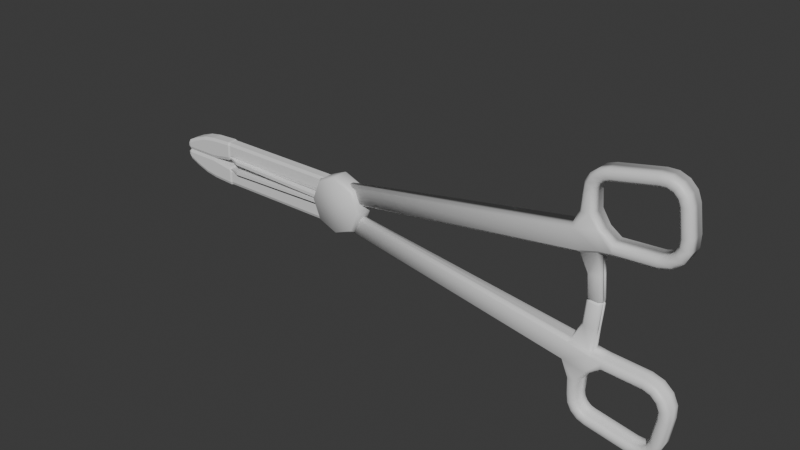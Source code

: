 # Source: ThumbForceps.blend  (saved by Blender 4.1.23; exported with 4.5.12 LTS)
import bpy
from mathutils import Matrix  # noqa: F401  (used for matrix-valued properties, if any)

bpy.ops.wm.read_factory_settings(use_empty=True)
scene = bpy.context.scene
scene.name = 'Scene'

# ---- collections
col_thumbforceps = bpy.data.collections.new('ThumbForceps'); scene.collection.children.link(col_thumbforceps)
col_reference = bpy.data.collections.new('Reference'); scene.collection.children.link(col_reference)
col_kellyforceps = bpy.data.collections.new('KellyForceps'); col_reference.children.link(col_kellyforceps)

# ---- materials (node trees are filled in below, after node groups)
mat_thumbforceps = bpy.data.materials.new('ThumbForceps')
mat_thumbforceps.use_transparent_shadow = False
mat_kellyforceps = bpy.data.materials.new('KellyForceps')
mat_kellyforceps.use_transparent_shadow = False

# ---- material node trees
mat_thumbforceps.use_nodes = True; mat_thumbforceps.node_tree.nodes.clear()
_N = mat_thumbforceps.node_tree.nodes; _L = mat_thumbforceps.node_tree.links
n0 = _N.new('ShaderNodeBsdfPrincipled'); n0.name = 'Principled BSDF'; n0.location = (10, 300)
n1 = _N.new('ShaderNodeOutputMaterial'); n1.name = 'Material Output'; n1.location = (300, 300)
_L.new(n0.outputs[0], n1.inputs[0])
n1.is_active_output = True
mat_kellyforceps.use_nodes = True; mat_kellyforceps.node_tree.nodes.clear()
_N = mat_kellyforceps.node_tree.nodes; _L = mat_kellyforceps.node_tree.links
n0 = _N.new('ShaderNodeBsdfPrincipled'); n0.name = 'Principled BSDF'; n0.location = (10, 300)
n1 = _N.new('ShaderNodeOutputMaterial'); n1.name = 'Material Output'; n1.location = (300, 300)
_L.new(n0.outputs[0], n1.inputs[0])
n1.is_active_output = True

# ---- world
world_world = bpy.data.worlds.new('World'); scene.world = world_world
world_world.use_nodes = True; world_world.node_tree.nodes.clear()
_N = world_world.node_tree.nodes; _L = world_world.node_tree.links
n0 = _N.new('ShaderNodeOutputWorld'); n0.name = 'World Output'; n0.location = (300, 300)
n1 = _N.new('ShaderNodeBackground'); n1.name = 'Background'; n1.location = (10, 300)
n1.inputs[0].default_value = (0.05088, 0.05088, 0.05088, 1.0)
_L.new(n1.outputs[0], n0.inputs[0])
n0.is_active_output = True
world_world.color = (0.05088, 0.05088, 0.05088)
world_world.use_sun_shadow = False
world_world.sun_shadow_jitter_overblur = 0.0

# ---- meshes
me_upperside = bpy.data.meshes.new('UpperSide')
me_upperside.from_pydata([(-0.05773, -0.001078, 0.003646), (-0.05773, -0.001078, 0.003981), (-0.05773, 0.001078, 0.003646), (-0.05773, 0.001078, 0.003981), (0.05773, -0.005143, 0.0), (0.05773, -0.005143, 0.0016), (0.05773, 0.005143, 0.0), (0.05773, 0.005143, 0.0016), (-0.02611, 0.005143, 0.002105), (-0.02611, 0.005143, 0.003705), (-0.02611, -0.005143, 0.002105), (-0.02611, -0.005143, 0.003705), (-0.03197, 0.002994, 0.002828), (-0.03197, -0.002994, 0.00376), (-0.03197, 0.002994, 0.00376), (-0.03197, -0.002994, 0.002828)], [], [(0, 1, 3, 2), (8, 9, 7, 6), (6, 7, 5, 4), (15, 13, 1, 0), (8, 6, 4, 10), (14, 3, 1, 13), (7, 9, 11, 5), (12, 8, 10, 15), (4, 5, 11, 10), (12, 14, 9, 8), (2, 3, 14, 12), (2, 12, 15, 0), (9, 14, 13, 11), (10, 11, 13, 15)])
_uv = me_upperside.uv_layers.new(name='UVMap')
_uv.uv.foreach_set('vector', [0.375, 0.0, 0.625, 0.0, 0.625, 0.25, 0.375, 0.25, 0.375, 0.3185, 0.625, 0.3185, 0.625, 0.5, 0.375, 0.5, 0.375, 0.5, 0.625, 0.5, 0.625, 0.75, 0.375, 0.75, 0.375, 0.9442, 0.625, 0.9442, 0.625, 1.0, 0.375, 1.0, 0.1935, 0.5, 0.375, 0.5, 0.375, 0.75, 0.1935, 0.75, 0.8192, 0.5, 0.875, 0.5, 0.875, 0.75, 0.8192, 0.75, 0.625, 0.5, 0.8065, 0.5, 0.8065, 0.75, 0.625, 0.75, 0.1808, 0.5, 0.1935, 0.5, 0.1935, 0.75, 0.1808, 0.75, 0.375, 0.75, 0.625, 0.75, 0.625, 0.9315, 0.375, 0.9315, 0.375, 0.3058, 0.625, 0.3058, 0.625, 0.3185, 0.375, 0.3185, 0.375, 0.25, 0.625, 0.25, 0.625, 0.3058, 0.375, 0.3058, 0.125, 0.5, 0.1808, 0.5, 0.1808, 0.75, 0.125, 0.75, 0.8065, 0.5, 0.8192, 0.5, 0.8192, 0.75, 0.8065, 0.75, 0.375, 0.9315, 0.625, 0.9315, 0.625, 0.9442, 0.375, 0.9442])
me_upperside.materials.append(mat_thumbforceps)
me_upperside.update()
me_lowerside = bpy.data.meshes.new('LowerSide')
me_lowerside.from_pydata([(-0.05773, -0.001078, 0.003646), (-0.05773, -0.001078, 0.003981), (-0.05773, 0.001078, 0.003646), (-0.05773, 0.001078, 0.003981), (0.05773, -0.005143, 0.0), (0.05773, -0.005143, 0.0016), (0.05773, 0.005143, 0.0), (0.05773, 0.005143, 0.0016), (-0.02611, 0.005143, 0.002105), (-0.02611, 0.005143, 0.003705), (-0.02611, -0.005143, 0.002105), (-0.02611, -0.005143, 0.003705), (-0.03197, 0.002994, 0.002828), (-0.03197, -0.002994, 0.00376), (-0.03197, 0.002994, 0.00376), (-0.03197, -0.002994, 0.002828)], [], [(0, 1, 3, 2), (8, 9, 7, 6), (6, 7, 5, 4), (15, 13, 1, 0), (8, 6, 4, 10), (14, 3, 1, 13), (7, 9, 11, 5), (12, 8, 10, 15), (4, 5, 11, 10), (12, 14, 9, 8), (2, 3, 14, 12), (2, 12, 15, 0), (9, 14, 13, 11), (10, 11, 13, 15)])
_uv = me_lowerside.uv_layers.new(name='UVMap')
_uv.uv.foreach_set('vector', [0.375, 0.0, 0.625, 0.0, 0.625, 0.25, 0.375, 0.25, 0.375, 0.3185, 0.625, 0.3185, 0.625, 0.5, 0.375, 0.5, 0.375, 0.5, 0.625, 0.5, 0.625, 0.75, 0.375, 0.75, 0.375, 0.9442, 0.625, 0.9442, 0.625, 1.0, 0.375, 1.0, 0.1935, 0.5, 0.375, 0.5, 0.375, 0.75, 0.1935, 0.75, 0.8192, 0.5, 0.875, 0.5, 0.875, 0.75, 0.8192, 0.75, 0.625, 0.5, 0.8065, 0.5, 0.8065, 0.75, 0.625, 0.75, 0.1808, 0.5, 0.1935, 0.5, 0.1935, 0.75, 0.1808, 0.75, 0.375, 0.75, 0.625, 0.75, 0.625, 0.9315, 0.375, 0.9315, 0.375, 0.3058, 0.625, 0.3058, 0.625, 0.3185, 0.375, 0.3185, 0.375, 0.25, 0.625, 0.25, 0.625, 0.3058, 0.375, 0.3058, 0.125, 0.5, 0.1808, 0.5, 0.1808, 0.75, 0.125, 0.75, 0.8065, 0.5, 0.8192, 0.5, 0.8192, 0.75, 0.8065, 0.75, 0.375, 0.9315, 0.625, 0.9315, 0.625, 0.9442, 0.375, 0.9442])
me_lowerside.materials.append(mat_thumbforceps)
me_lowerside.update()
me_handle = bpy.data.meshes.new('Handle')
me_handle.from_pydata([(-0.5852, 0.0, 0.02829), (-0.6213, 0.0, 0.1991), (1.655, 0.0, 0.3572), (1.597, 0.0, 0.5633), (1.834, 0.0, 0.4045), (1.833, 0.0, 0.583), (1.65, 0.0, 0.6803), (1.761, 0.0, 0.6895), (1.655, 0.0, 0.8272), (1.753, 0.0, 0.8354), (1.665, 0.0, 0.9057), (1.76, 0.0, 0.8779), (1.703, 0.0, 0.9751), (1.782, 0.0, 0.9151), (1.764, 0.0, 1.026), (1.815, 0.0, 0.9419), (1.838, 0.0, 1.052), (1.856, 0.0, 0.9549), (2.2, 0.0, 1.12), (2.218, 0.0, 1.022), (2.286, 0.0, 1.121), (2.265, 0.0, 1.024), (2.366, 0.0, 1.089), (2.309, 0.0, 1.008), (2.427, 0.0, 1.028), (2.343, 0.0, 0.9756), (2.459, 0.0, 0.9478), (2.361, 0.0, 0.9328), (2.492, 0.0, 0.7309), (2.395, 0.0, 0.7159), (2.49, 0.0, 0.6286), (2.395, 0.0, 0.6544), (2.447, 0.0, 0.536), (2.37, 0.0, 0.5982), (2.37, 0.0, 0.4687), (2.324, 0.0, 0.5567), (2.272, 0.0, 0.4383), (2.266, 0.0, 0.5371), (1.934, 0.0, 0.4175), (1.928, 0.0, 0.5163), (-0.5852, -0.01628, 0.02829), (-0.5896, -0.0375, 0.04906), (-0.6169, -0.0375, 0.1783), (-0.6213, -0.01627, 0.1991), (1.648, -0.08281, 0.3826), (1.612, -0.08281, 0.5394), (1.597, -0.05663, 0.5633), (1.833, -0.08281, 0.4317), (1.802, -0.08281, 0.5805), (1.833, -0.05664, 0.583), (1.678, -0.08789, 0.6825), (1.65, -0.06172, 0.6803), (1.761, -0.06172, 0.6895), (1.731, -0.08789, 0.687), (1.682, -0.08281, 0.8295), (1.655, -0.05663, 0.8272), (1.753, -0.05664, 0.8354), (1.724, -0.08281, 0.833), (1.691, -0.08281, 0.8981), (1.665, -0.05664, 0.9057), (1.76, -0.05664, 0.8779), (1.733, -0.08281, 0.8858), (1.724, -0.08281, 0.959), (1.703, -0.05664, 0.9751), (1.782, -0.05664, 0.9151), (1.76, -0.08281, 0.9317), (1.777, -0.08281, 1.004), (1.764, -0.05664, 1.026), (1.815, -0.05664, 0.9419), (1.802, -0.08281, 0.9646), (1.843, -0.08281, 1.027), (1.838, -0.05664, 1.052), (1.856, -0.05664, 0.9549), (1.852, -0.08281, 0.9803), (2.205, -0.08281, 1.094), (2.2, -0.05664, 1.12), (2.218, -0.05664, 1.022), (2.213, -0.08281, 1.047), (2.281, -0.08281, 1.095), (2.286, -0.05664, 1.121), (2.265, -0.05664, 1.024), (2.27, -0.08281, 1.049), (2.351, -0.08281, 1.067), (2.366, -0.05664, 1.089), (2.309, -0.05664, 1.008), (2.324, -0.08281, 1.029), (2.404, -0.08281, 1.014), (2.427, -0.05664, 1.028), (2.343, -0.05664, 0.9756), (2.365, -0.08281, 0.9895), (2.433, -0.08281, 0.9437), (2.459, -0.05664, 0.9478), (2.361, -0.05664, 0.9328), (2.388, -0.08281, 0.9368), (2.466, -0.08281, 0.7269), (2.492, -0.05664, 0.7309), (2.395, -0.05664, 0.7159), (2.42, -0.08281, 0.7199), (2.464, -0.08281, 0.6356), (2.49, -0.05664, 0.6286), (2.395, -0.05664, 0.6544), (2.42, -0.08281, 0.6476), (2.426, -0.08281, 0.5528), (2.447, -0.05664, 0.536), (2.37, -0.05664, 0.5982), (2.39, -0.08281, 0.5816), (2.357, -0.08281, 0.4927), (2.37, -0.05664, 0.4687), (2.324, -0.05664, 0.5567), (2.336, -0.08281, 0.5332), (2.27, -0.08281, 0.4654), (2.272, -0.05664, 0.4383), (2.266, -0.05664, 0.5371), (2.268, -0.08281, 0.5105), (1.933, -0.08281, 0.4445), (1.934, -0.05664, 0.4175), (1.928, -0.05664, 0.5163), (1.93, -0.08281, 0.4902), (1.725, -0.008843, 0.208), (1.852, -0.008843, 0.2183), (1.744, -0.008843, 0.0), (1.871, -0.008843, 0.0), (1.655, -0.03415, 0.3572), (1.676, -0.05664, 0.3629), (1.65, -0.07249, 0.3726), (1.633, -0.05624, 0.354), (1.812, -0.05664, 0.3987), (1.834, -0.03415, 0.4045), (1.856, -0.05664, 0.4074), (1.834, -0.07223, 0.4207), (1.725, -0.02531, 0.208), (1.748, -0.0478, 0.2099), (1.83, -0.0478, 0.2165), (1.852, -0.02531, 0.2183), (1.774, -0.03179, 0.0), (1.766, -0.0478, 0.01598), (1.744, -0.008843, 0.0), (1.742, -0.02531, 0.01598), (1.87, -0.02531, 0.01598), (1.871, -0.008843, 0.0), (1.842, -0.03179, 0.0), (1.847, -0.0478, 0.01598), (-0.5852, 0.01628, 0.02829), (-0.5896, 0.0375, 0.04906), (-0.6169, 0.0375, 0.1783), (-0.6213, 0.01627, 0.1991), (1.648, 0.08281, 0.3826), (1.612, 0.08281, 0.5394), (1.597, 0.05663, 0.5633), (1.833, 0.08281, 0.4317), (1.802, 0.08281, 0.5805), (1.833, 0.05664, 0.583), (1.678, 0.08789, 0.6825), (1.65, 0.06172, 0.6803), (1.761, 0.06172, 0.6895), (1.731, 0.08789, 0.687), (1.682, 0.08281, 0.8295), (1.655, 0.05663, 0.8272), (1.753, 0.05664, 0.8354), (1.724, 0.08281, 0.833), (1.691, 0.08281, 0.8981), (1.665, 0.05664, 0.9057), (1.76, 0.05664, 0.8779), (1.733, 0.08281, 0.8858), (1.724, 0.08281, 0.959), (1.703, 0.05664, 0.9751), (1.782, 0.05664, 0.9151), (1.76, 0.08281, 0.9317), (1.777, 0.08281, 1.004), (1.764, 0.05664, 1.026), (1.815, 0.05664, 0.9419), (1.802, 0.08281, 0.9646), (1.843, 0.08281, 1.027), (1.838, 0.05664, 1.052), (1.856, 0.05664, 0.9549), (1.852, 0.08281, 0.9803), (2.205, 0.08281, 1.094), (2.2, 0.05664, 1.12), (2.218, 0.05664, 1.022), (2.213, 0.08281, 1.047), (2.281, 0.08281, 1.095), (2.286, 0.05664, 1.121), (2.265, 0.05664, 1.024), (2.27, 0.08281, 1.049), (2.351, 0.08281, 1.067), (2.366, 0.05664, 1.089), (2.309, 0.05664, 1.008), (2.324, 0.08281, 1.029), (2.404, 0.08281, 1.014), (2.427, 0.05664, 1.028), (2.343, 0.05664, 0.9756), (2.365, 0.08281, 0.9895), (2.433, 0.08281, 0.9437), (2.459, 0.05664, 0.9478), (2.361, 0.05664, 0.9328), (2.388, 0.08281, 0.9368), (2.466, 0.08281, 0.7269), (2.492, 0.05664, 0.7309), (2.395, 0.05664, 0.7159), (2.42, 0.08281, 0.7199), (2.464, 0.08281, 0.6356), (2.49, 0.05664, 0.6286), (2.395, 0.05664, 0.6544), (2.42, 0.08281, 0.6476), (2.426, 0.08281, 0.5528), (2.447, 0.05664, 0.536), (2.37, 0.05664, 0.5982), (2.39, 0.08281, 0.5816), (2.357, 0.08281, 0.4927), (2.37, 0.05664, 0.4687), (2.324, 0.05664, 0.5567), (2.336, 0.08281, 0.5332), (2.27, 0.08281, 0.4654), (2.272, 0.05664, 0.4383), (2.266, 0.05664, 0.5371), (2.268, 0.08281, 0.5105), (1.933, 0.08281, 0.4445), (1.934, 0.05664, 0.4175), (1.928, 0.05664, 0.5163), (1.93, 0.08281, 0.4902), (1.725, 0.008843, 0.208), (1.852, 0.008843, 0.2183), (1.744, 0.008843, 0.0), (1.871, 0.008843, 0.0), (1.655, 0.03415, 0.3572), (1.676, 0.05664, 0.3629), (1.65, 0.07249, 0.3726), (1.633, 0.05624, 0.354), (1.812, 0.05664, 0.3987), (1.834, 0.03415, 0.4045), (1.856, 0.05664, 0.4074), (1.834, 0.07223, 0.4207), (1.725, 0.02531, 0.208), (1.748, 0.0478, 0.2099), (1.83, 0.0478, 0.2165), (1.852, 0.02531, 0.2183), (1.774, 0.03179, 0.0), (1.766, 0.0478, 0.01598), (1.744, 0.008843, 0.0), (1.742, 0.02531, 0.01598), (1.87, 0.02531, 0.01598), (1.871, 0.008843, 0.0), (1.842, 0.03179, 0.0), (1.847, 0.0478, 0.01598)], [], [(44, 45, 42, 41), (0, 1, 3, 2), (3, 46, 51, 6), (3, 1, 43, 46), (40, 41, 42, 43, 1, 0), (114, 47, 129, 128, 115), (116, 39, 5, 49), (45, 44, 47, 48), (6, 51, 55, 8), (2, 3, 5, 4), (50, 53, 57, 54), (45, 48, 53, 50), (5, 3, 6, 7), (4, 127, 133, 119), (9, 8, 10, 11), (7, 6, 8, 9), (8, 55, 59, 10), (52, 7, 9, 56), (60, 11, 13, 64), (10, 59, 63, 12), (56, 9, 11, 60), (54, 57, 61, 58), (62, 65, 69, 66), (58, 61, 65, 62), (11, 10, 12, 13), (12, 63, 67, 14), (15, 14, 16, 17), (13, 12, 14, 15), (14, 67, 71, 16), (64, 13, 15, 68), (72, 17, 19, 76), (16, 71, 75, 18), (68, 15, 17, 72), (66, 69, 73, 70), (76, 19, 21, 80), (70, 73, 77, 74), (17, 16, 18, 19), (18, 75, 79, 20), (78, 81, 85, 82), (74, 77, 81, 78), (19, 18, 20, 21), (20, 79, 83, 22), (23, 22, 24, 25), (21, 20, 22, 23), (22, 83, 87, 24), (80, 21, 23, 84), (88, 25, 27, 92), (24, 87, 91, 26), (84, 23, 25, 88), (82, 85, 89, 86), (27, 26, 28, 29), (86, 89, 93, 90), (25, 24, 26, 27), (26, 91, 95, 28), (30, 99, 103, 32), (28, 95, 99, 30), (92, 27, 29, 96), (90, 93, 97, 94), (100, 31, 33, 104), (96, 29, 31, 100), (94, 97, 101, 98), (29, 28, 30, 31), (33, 32, 34, 35), (98, 101, 105, 102), (31, 30, 32, 33), (32, 103, 107, 34), (108, 35, 37, 112), (34, 107, 111, 36), (104, 33, 35, 108), (102, 105, 109, 106), (112, 37, 39, 116), (106, 109, 113, 110), (35, 34, 36, 37), (36, 111, 115, 38), (114, 117, 48, 47), (110, 113, 117, 114), (37, 36, 38, 39), (49, 5, 7, 52), (39, 38, 4, 5), (124, 123, 126, 129, 47, 44), (46, 43, 42, 45), (122, 2, 118, 130), (53, 48, 49, 52), (45, 50, 51, 46), (50, 54, 55, 51), (57, 53, 52, 56), (61, 57, 56, 60), (59, 55, 54, 58), (60, 64, 65, 61), (63, 59, 58, 62), (62, 66, 67, 63), (69, 65, 64, 68), (73, 69, 68, 72), (71, 67, 66, 70), (72, 76, 77, 73), (75, 71, 70, 74), (76, 80, 81, 77), (79, 75, 74, 78), (78, 82, 83, 79), (85, 81, 80, 84), (89, 85, 84, 88), (87, 83, 82, 86), (88, 92, 93, 89), (91, 87, 86, 90), (97, 93, 92, 96), (95, 91, 90, 94), (101, 97, 96, 100), (99, 95, 94, 98), (100, 104, 105, 101), (103, 99, 98, 102), (109, 105, 104, 108), (107, 103, 102, 106), (108, 112, 113, 109), (111, 107, 106, 110), (112, 116, 117, 113), (115, 111, 110, 114), (38, 115, 128, 127, 4), (116, 49, 48, 117), (40, 125, 124, 44, 41), (130, 118, 120, 136, 137), (2, 4, 119, 118), (126, 123, 131, 132), (134, 136, 120, 121, 139, 140), (132, 141, 138, 133), (118, 119, 121, 120), (122, 123, 124, 125), (126, 127, 128, 129), (122, 130, 131, 123), (133, 127, 126, 132), (119, 133, 138, 139, 121), (132, 131, 135, 141), (0, 2, 122, 125, 40), (140, 139, 138, 141), (136, 134, 135, 137), (134, 140, 141, 135), (130, 137, 135, 131), (146, 143, 144, 147), (3, 6, 153, 148), (3, 148, 145, 1), (142, 0, 1, 145, 144, 143), (216, 217, 230, 231, 149), (218, 151, 5, 39), (147, 150, 149, 146), (6, 8, 157, 153), (152, 156, 159, 155), (147, 152, 155, 150), (4, 221, 235, 229), (8, 10, 161, 157), (154, 158, 9, 7), (162, 166, 13, 11), (10, 12, 165, 161), (158, 162, 11, 9), (156, 160, 163, 159), (164, 168, 171, 167), (160, 164, 167, 163), (12, 14, 169, 165), (14, 16, 173, 169), (166, 170, 15, 13), (174, 178, 19, 17), (16, 18, 177, 173), (170, 174, 17, 15), (168, 172, 175, 171), (178, 182, 21, 19), (172, 176, 179, 175), (18, 20, 181, 177), (180, 184, 187, 183), (176, 180, 183, 179), (20, 22, 185, 181), (22, 24, 189, 185), (182, 186, 23, 21), (190, 194, 27, 25), (24, 26, 193, 189), (186, 190, 25, 23), (184, 188, 191, 187), (188, 192, 195, 191), (26, 28, 197, 193), (30, 32, 205, 201), (28, 30, 201, 197), (194, 198, 29, 27), (192, 196, 199, 195), (202, 206, 33, 31), (198, 202, 31, 29), (196, 200, 203, 199), (200, 204, 207, 203), (32, 34, 209, 205), (210, 214, 37, 35), (34, 36, 213, 209), (206, 210, 35, 33), (204, 208, 211, 207), (214, 218, 39, 37), (208, 212, 215, 211), (36, 38, 217, 213), (216, 149, 150, 219), (212, 216, 219, 215), (151, 154, 7, 5), (226, 146, 149, 231, 228, 225), (148, 147, 144, 145), (224, 232, 220, 2), (155, 154, 151, 150), (147, 148, 153, 152), (152, 153, 157, 156), (159, 158, 154, 155), (163, 162, 158, 159), (161, 160, 156, 157), (162, 163, 167, 166), (165, 164, 160, 161), (164, 165, 169, 168), (171, 170, 166, 167), (175, 174, 170, 171), (173, 172, 168, 169), (174, 175, 179, 178), (177, 176, 172, 173), (178, 179, 183, 182), (181, 180, 176, 177), (180, 181, 185, 184), (187, 186, 182, 183), (191, 190, 186, 187), (189, 188, 184, 185), (190, 191, 195, 194), (193, 192, 188, 189), (199, 198, 194, 195), (197, 196, 192, 193), (203, 202, 198, 199), (201, 200, 196, 197), (202, 203, 207, 206), (205, 204, 200, 201), (211, 210, 206, 207), (209, 208, 204, 205), (210, 211, 215, 214), (213, 212, 208, 209), (214, 215, 219, 218), (217, 216, 212, 213), (38, 4, 229, 230, 217), (218, 219, 150, 151), (142, 143, 146, 226, 227), (232, 239, 238, 222, 220), (2, 220, 221, 4), (228, 234, 233, 225), (236, 242, 241, 223, 222, 238), (234, 235, 240, 243), (220, 222, 223, 221), (224, 227, 226, 225), (228, 231, 230, 229), (224, 225, 233, 232), (235, 234, 228, 229), (221, 223, 241, 240, 235), (234, 243, 237, 233), (0, 142, 227, 224, 2), (242, 243, 240, 241), (238, 239, 237, 236), (236, 237, 243, 242), (232, 233, 237, 239)])
me_handle.polygons.foreach_set('use_smooth', [True] * 252)
_uv = me_handle.uv_layers.new(name='UVMap')
_uv.uv.foreach_set('vector', [0.4057, 0.75, 0.5943, 0.749, 0.5946, 1.0, 0.4054, 1.0, 0.375, 0.25, 0.625, 0.25, 0.625, 0.5, 0.375, 0.5, 0.625, 0.5, 0.625, 0.671, 0.625, 0.6756, 0.625, 0.5, 0.625, 0.5, 0.875, 0.5, 0.875, 0.5934, 0.625, 0.671, 0.375, 0.1566, 0.4054, 0.0, 0.5946, 0.0, 0.625, 0.1566, 0.625, 0.25, 0.375, 0.25, 0.625, 0.75, 0.4131, 0.75, 0.3977, 0.7181, 0.4303, 0.671, 0.625, 0.671, 0.625, 0.671, 0.625, 0.5, 0.625, 0.5, 0.625, 0.671, 0.5947, 0.75, 0.4057, 0.75, 0.4131, 0.75, 0.625, 0.75, 0.625, 0.5, 0.625, 0.6756, 0.625, 0.671, 0.625, 0.5, 0.375, 0.5, 0.625, 0.5, 0.625, 0.5, 0.375, 0.5, 0.625, 0.75, 0.625, 0.75, 0.625, 0.75, 0.625, 0.75, 0.625, 0.75, 0.625, 0.75, 0.625, 0.75, 0.625, 0.75, 0.625, 0.5, 0.625, 0.5, 0.625, 0.5, 0.625, 0.5, 0.375, 0.5, 0.375, 0.6031, 0.375, 0.5723, 0.375, 0.5, 0.625, 0.5, 0.625, 0.5, 0.625, 0.5, 0.625, 0.5, 0.625, 0.5, 0.625, 0.5, 0.625, 0.5, 0.625, 0.5, 0.625, 0.5, 0.625, 0.671, 0.625, 0.671, 0.625, 0.5, 0.625, 0.6756, 0.625, 0.5, 0.625, 0.5, 0.625, 0.671, 0.625, 0.671, 0.625, 0.5, 0.625, 0.5, 0.625, 0.671, 0.625, 0.5, 0.625, 0.671, 0.625, 0.671, 0.625, 0.5, 0.625, 0.671, 0.625, 0.5, 0.625, 0.5, 0.625, 0.671, 0.625, 0.75, 0.625, 0.75, 0.625, 0.75, 0.625, 0.75, 0.625, 0.75, 0.625, 0.75, 0.625, 0.75, 0.625, 0.75, 0.625, 0.75, 0.625, 0.75, 0.625, 0.75, 0.625, 0.75, 0.625, 0.5, 0.625, 0.5, 0.625, 0.5, 0.625, 0.5, 0.625, 0.5, 0.625, 0.671, 0.625, 0.671, 0.625, 0.5, 0.625, 0.5, 0.625, 0.5, 0.625, 0.5, 0.625, 0.5, 0.625, 0.5, 0.625, 0.5, 0.625, 0.5, 0.625, 0.5, 0.625, 0.5, 0.625, 0.671, 0.625, 0.671, 0.625, 0.5, 0.625, 0.671, 0.625, 0.5, 0.625, 0.5, 0.625, 0.671, 0.625, 0.671, 0.625, 0.5, 0.625, 0.5, 0.625, 0.671, 0.625, 0.5, 0.625, 0.671, 0.625, 0.671, 0.625, 0.5, 0.625, 0.671, 0.625, 0.5, 0.625, 0.5, 0.625, 0.671, 0.625, 0.75, 0.625, 0.75, 0.625, 0.75, 0.625, 0.75, 0.625, 0.671, 0.625, 0.5, 0.625, 0.5, 0.625, 0.671, 0.625, 0.75, 0.625, 0.75, 0.625, 0.75, 0.625, 0.75, 0.625, 0.5, 0.625, 0.5, 0.625, 0.5, 0.625, 0.5, 0.625, 0.5, 0.625, 0.671, 0.625, 0.671, 0.625, 0.5, 0.625, 0.75, 0.625, 0.75, 0.625, 0.75, 0.625, 0.75, 0.625, 0.75, 0.625, 0.75, 0.625, 0.75, 0.625, 0.75, 0.625, 0.5, 0.625, 0.5, 0.625, 0.5, 0.625, 0.5, 0.625, 0.5, 0.625, 0.671, 0.625, 0.671, 0.625, 0.5, 0.625, 0.5, 0.625, 0.5, 0.625, 0.5, 0.625, 0.5, 0.625, 0.5, 0.625, 0.5, 0.625, 0.5, 0.625, 0.5, 0.625, 0.5, 0.625, 0.671, 0.625, 0.671, 0.625, 0.5, 0.625, 0.671, 0.625, 0.5, 0.625, 0.5, 0.625, 0.671, 0.625, 0.671, 0.625, 0.5, 0.625, 0.5, 0.625, 0.671, 0.625, 0.5, 0.625, 0.671, 0.625, 0.671, 0.625, 0.5, 0.625, 0.671, 0.625, 0.5, 0.625, 0.5, 0.625, 0.671, 0.625, 0.75, 0.625, 0.75, 0.625, 0.75, 0.625, 0.75, 0.625, 0.5, 0.625, 0.5, 0.625, 0.5, 0.625, 0.5, 0.625, 0.75, 0.625, 0.75, 0.625, 0.75, 0.625, 0.75, 0.625, 0.5, 0.625, 0.5, 0.625, 0.5, 0.625, 0.5, 0.625, 0.5, 0.625, 0.671, 0.625, 0.671, 0.625, 0.5, 0.625, 0.5, 0.625, 0.671, 0.625, 0.671, 0.625, 0.5, 0.625, 0.5, 0.625, 0.671, 0.625, 0.671, 0.625, 0.5, 0.625, 0.671, 0.625, 0.5, 0.625, 0.5, 0.625, 0.671, 0.625, 0.75, 0.625, 0.75, 0.625, 0.75, 0.625, 0.75, 0.625, 0.671, 0.625, 0.5, 0.625, 0.5, 0.625, 0.671, 0.625, 0.671, 0.625, 0.5, 0.625, 0.5, 0.625, 0.671, 0.625, 0.75, 0.625, 0.75, 0.625, 0.75, 0.625, 0.75, 0.625, 0.5, 0.625, 0.5, 0.625, 0.5, 0.625, 0.5, 0.625, 0.5, 0.625, 0.5, 0.625, 0.5, 0.625, 0.5, 0.625, 0.75, 0.625, 0.75, 0.625, 0.75, 0.625, 0.75, 0.625, 0.5, 0.625, 0.5, 0.625, 0.5, 0.625, 0.5, 0.625, 0.5, 0.625, 0.671, 0.625, 0.671, 0.625, 0.5, 0.625, 0.671, 0.625, 0.5, 0.625, 0.5, 0.625, 0.671, 0.625, 0.5, 0.625, 0.671, 0.625, 0.671, 0.625, 0.5, 0.625, 0.671, 0.625, 0.5, 0.625, 0.5, 0.625, 0.671, 0.625, 0.75, 0.625, 0.75, 0.625, 0.75, 0.625, 0.75, 0.625, 0.671, 0.625, 0.5, 0.625, 0.5, 0.625, 0.671, 0.625, 0.75, 0.625, 0.75, 0.625, 0.75, 0.625, 0.75, 0.625, 0.5, 0.625, 0.5, 0.625, 0.5, 0.625, 0.5, 0.625, 0.5, 0.625, 0.671, 0.625, 0.671, 0.625, 0.5, 0.625, 0.75, 0.625, 0.75, 0.5751, 0.75, 0.4131, 0.75, 0.625, 0.75, 0.625, 0.75, 0.625, 0.75, 0.625, 0.75, 0.625, 0.5, 0.625, 0.5, 0.625, 0.5, 0.625, 0.5, 0.625, 0.671, 0.625, 0.5, 0.625, 0.5, 0.625, 0.6756, 0.625, 0.5, 0.625, 0.5, 0.375, 0.5, 0.625, 0.5, 0.3936, 0.7188, 0.375, 0.671, 0.375, 0.671, 0.3977, 0.7181, 0.4131, 0.75, 0.4057, 0.75, 0.625, 0.7501, 0.625, 1.0, 0.5946, 1.0, 0.5943, 0.749, 0.375, 0.6031, 0.375, 0.5, 0.375, 0.5, 0.375, 0.5723, 0.625, 0.75, 0.625, 0.75, 0.625, 0.671, 0.625, 0.6756, 0.625, 0.75, 0.625, 0.75, 0.625, 0.6756, 0.625, 0.671, 0.625, 0.75, 0.625, 0.75, 0.625, 0.671, 0.625, 0.6756, 0.625, 0.75, 0.625, 0.75, 0.625, 0.6756, 0.625, 0.671, 0.625, 0.75, 0.625, 0.75, 0.625, 0.671, 0.625, 0.671, 0.625, 0.671, 0.625, 0.671, 0.625, 0.75, 0.625, 0.75, 0.625, 0.671, 0.625, 0.671, 0.625, 0.75, 0.625, 0.75, 0.625, 0.671, 0.625, 0.671, 0.625, 0.75, 0.625, 0.75, 0.625, 0.75, 0.625, 0.75, 0.625, 0.671, 0.625, 0.671, 0.625, 0.75, 0.625, 0.75, 0.625, 0.671, 0.625, 0.671, 0.625, 0.75, 0.625, 0.75, 0.625, 0.671, 0.625, 0.671, 0.625, 0.671, 0.625, 0.671, 0.625, 0.75, 0.625, 0.75, 0.625, 0.671, 0.625, 0.671, 0.625, 0.75, 0.625, 0.75, 0.625, 0.671, 0.625, 0.671, 0.625, 0.75, 0.625, 0.75, 0.625, 0.671, 0.625, 0.671, 0.625, 0.75, 0.625, 0.75, 0.625, 0.671, 0.625, 0.671, 0.625, 0.75, 0.625, 0.75, 0.625, 0.75, 0.625, 0.75, 0.625, 0.671, 0.625, 0.671, 0.625, 0.75, 0.625, 0.75, 0.625, 0.671, 0.625, 0.671, 0.625, 0.75, 0.625, 0.75, 0.625, 0.671, 0.625, 0.671, 0.625, 0.671, 0.625, 0.671, 0.625, 0.75, 0.625, 0.75, 0.625, 0.671, 0.625, 0.671, 0.625, 0.75, 0.625, 0.75, 0.625, 0.671, 0.625, 0.671, 0.625, 0.75, 0.625, 0.75, 0.625, 0.75, 0.625, 0.75, 0.625, 0.671, 0.625, 0.671, 0.625, 0.671, 0.625, 0.671, 0.625, 0.75, 0.625, 0.75, 0.625, 0.75, 0.625, 0.75, 0.625, 0.671, 0.625, 0.671, 0.625, 0.671, 0.625, 0.671, 0.625, 0.75, 0.625, 0.75, 0.625, 0.671, 0.625, 0.671, 0.625, 0.75, 0.625, 0.75, 0.625, 0.671, 0.625, 0.671, 0.625, 0.75, 0.625, 0.75, 0.625, 0.75, 0.625, 0.75, 0.625, 0.671, 0.625, 0.671, 0.625, 0.671, 0.625, 0.671, 0.625, 0.75, 0.625, 0.75, 0.625, 0.671, 0.625, 0.671, 0.625, 0.75, 0.625, 0.75, 0.625, 0.671, 0.625, 0.671, 0.625, 0.75, 0.625, 0.75, 0.625, 0.671, 0.625, 0.671, 0.625, 0.75, 0.625, 0.75, 0.625, 0.671, 0.625, 0.671, 0.625, 0.75, 0.625, 0.75, 0.625, 0.5, 0.625, 0.671, 0.4303, 0.671, 0.375, 0.6031, 0.375, 0.5, 0.625, 0.671, 0.625, 0.671, 0.5751, 0.75, 0.625, 0.75, 0.125, 0.5934, 0.3725, 0.6702, 0.3748, 0.7188, 0.3746, 0.75, 0.125, 0.75, 0.375, 0.5723, 0.375, 0.5, 0.375, 0.5, 0.375, 0.5, 0.375, 0.5723, 0.375, 0.5, 0.375, 0.5, 0.375, 0.5, 0.375, 0.5, 0.375, 0.671, 0.375, 0.671, 0.375, 0.671, 0.375, 0.671, 0.375, 0.6007, 0.375, 0.5, 0.375, 0.5, 0.375, 0.5, 0.375, 0.5, 0.375, 0.6007, 0.375, 0.671, 0.375, 0.671, 0.375, 0.5723, 0.375, 0.5723, 0.375, 0.5, 0.375, 0.5, 0.375, 0.5, 0.375, 0.5, 0.375, 0.6031, 0.375, 0.671, 0.3748, 0.6709, 0.3725, 0.6702, 0.375, 0.671, 0.375, 0.671, 0.4303, 0.671, 0.3977, 0.7181, 0.375, 0.6031, 0.375, 0.5723, 0.375, 0.671, 0.375, 0.671, 0.375, 0.5723, 0.375, 0.6031, 0.375, 0.671, 0.375, 0.671, 0.375, 0.5, 0.375, 0.5723, 0.375, 0.5723, 0.375, 0.5, 0.375, 0.5, 0.375, 0.671, 0.375, 0.671, 0.375, 0.671, 0.375, 0.671, 0.125, 0.5, 0.375, 0.5, 0.375, 0.6031, 0.3725, 0.6702, 0.125, 0.5934, 0.375, 0.6007, 0.375, 0.5, 0.375, 0.5723, 0.375, 0.671, 0.375, 0.5, 0.375, 0.6007, 0.375, 0.671, 0.375, 0.5723, 0.375, 0.6007, 0.375, 0.6007, 0.375, 0.671, 0.375, 0.671, 0.375, 0.5723, 0.375, 0.5723, 0.375, 0.671, 0.375, 0.671, 0.4057, 0.75, 0.4054, 1.0, 0.5946, 1.0, 0.5943, 0.749, 0.625, 0.5, 0.625, 0.5, 0.625, 0.6756, 0.625, 0.671, 0.625, 0.5, 0.625, 0.671, 0.875, 0.5934, 0.875, 0.5, 0.375, 0.1566, 0.375, 0.25, 0.625, 0.25, 0.625, 0.1566, 0.5946, 0.0, 0.4054, 0.0, 0.625, 0.75, 0.625, 0.671, 0.4303, 0.671, 0.3977, 0.7181, 0.4131, 0.75, 0.625, 0.671, 0.625, 0.671, 0.625, 0.5, 0.625, 0.5, 0.5947, 0.75, 0.625, 0.75, 0.4131, 0.75, 0.4057, 0.75, 0.625, 0.5, 0.625, 0.5, 0.625, 0.671, 0.625, 0.6756, 0.625, 0.75, 0.625, 0.75, 0.625, 0.75, 0.625, 0.75, 0.625, 0.75, 0.625, 0.75, 0.625, 0.75, 0.625, 0.75, 0.375, 0.5, 0.375, 0.5, 0.375, 0.5723, 0.375, 0.6031, 0.625, 0.5, 0.625, 0.5, 0.625, 0.671, 0.625, 0.671, 0.625, 0.6756, 0.625, 0.671, 0.625, 0.5, 0.625, 0.5, 0.625, 0.671, 0.625, 0.671, 0.625, 0.5, 0.625, 0.5, 0.625, 0.5, 0.625, 0.5, 0.625, 0.671, 0.625, 0.671, 0.625, 0.671, 0.625, 0.671, 0.625, 0.5, 0.625, 0.5, 0.625, 0.75, 0.625, 0.75, 0.625, 0.75, 0.625, 0.75, 0.625, 0.75, 0.625, 0.75, 0.625, 0.75, 0.625, 0.75, 0.625, 0.75, 0.625, 0.75, 0.625, 0.75, 0.625, 0.75, 0.625, 0.5, 0.625, 0.5, 0.625, 0.671, 0.625, 0.671, 0.625, 0.5, 0.625, 0.5, 0.625, 0.671, 0.625, 0.671, 0.625, 0.671, 0.625, 0.671, 0.625, 0.5, 0.625, 0.5, 0.625, 0.671, 0.625, 0.671, 0.625, 0.5, 0.625, 0.5, 0.625, 0.5, 0.625, 0.5, 0.625, 0.671, 0.625, 0.671, 0.625, 0.671, 0.625, 0.671, 0.625, 0.5, 0.625, 0.5, 0.625, 0.75, 0.625, 0.75, 0.625, 0.75, 0.625, 0.75, 0.625, 0.671, 0.625, 0.671, 0.625, 0.5, 0.625, 0.5, 0.625, 0.75, 0.625, 0.75, 0.625, 0.75, 0.625, 0.75, 0.625, 0.5, 0.625, 0.5, 0.625, 0.671, 0.625, 0.671, 0.625, 0.75, 0.625, 0.75, 0.625, 0.75, 0.625, 0.75, 0.625, 0.75, 0.625, 0.75, 0.625, 0.75, 0.625, 0.75, 0.625, 0.5, 0.625, 0.5, 0.625, 0.671, 0.625, 0.671, 0.625, 0.5, 0.625, 0.5, 0.625, 0.671, 0.625, 0.671, 0.625, 0.671, 0.625, 0.671, 0.625, 0.5, 0.625, 0.5, 0.625, 0.671, 0.625, 0.671, 0.625, 0.5, 0.625, 0.5, 0.625, 0.5, 0.625, 0.5, 0.625, 0.671, 0.625, 0.671, 0.625, 0.671, 0.625, 0.671, 0.625, 0.5, 0.625, 0.5, 0.625, 0.75, 0.625, 0.75, 0.625, 0.75, 0.625, 0.75, 0.625, 0.75, 0.625, 0.75, 0.625, 0.75, 0.625, 0.75, 0.625, 0.5, 0.625, 0.5, 0.625, 0.671, 0.625, 0.671, 0.625, 0.5, 0.625, 0.5, 0.625, 0.671, 0.625, 0.671, 0.625, 0.5, 0.625, 0.5, 0.625, 0.671, 0.625, 0.671, 0.625, 0.671, 0.625, 0.671, 0.625, 0.5, 0.625, 0.5, 0.625, 0.75, 0.625, 0.75, 0.625, 0.75, 0.625, 0.75, 0.625, 0.671, 0.625, 0.671, 0.625, 0.5, 0.625, 0.5, 0.625, 0.671, 0.625, 0.671, 0.625, 0.5, 0.625, 0.5, 0.625, 0.75, 0.625, 0.75, 0.625, 0.75, 0.625, 0.75, 0.625, 0.75, 0.625, 0.75, 0.625, 0.75, 0.625, 0.75, 0.625, 0.5, 0.625, 0.5, 0.625, 0.671, 0.625, 0.671, 0.625, 0.671, 0.625, 0.671, 0.625, 0.5, 0.625, 0.5, 0.625, 0.5, 0.625, 0.5, 0.625, 0.671, 0.625, 0.671, 0.625, 0.671, 0.625, 0.671, 0.625, 0.5, 0.625, 0.5, 0.625, 0.75, 0.625, 0.75, 0.625, 0.75, 0.625, 0.75, 0.625, 0.671, 0.625, 0.671, 0.625, 0.5, 0.625, 0.5, 0.625, 0.75, 0.625, 0.75, 0.625, 0.75, 0.625, 0.75, 0.625, 0.5, 0.625, 0.5, 0.625, 0.671, 0.625, 0.671, 0.625, 0.75, 0.4131, 0.75, 0.5751, 0.75, 0.625, 0.75, 0.625, 0.75, 0.625, 0.75, 0.625, 0.75, 0.625, 0.75, 0.625, 0.671, 0.625, 0.6756, 0.625, 0.5, 0.625, 0.5, 0.3936, 0.7188, 0.4057, 0.75, 0.4131, 0.75, 0.3977, 0.7181, 0.375, 0.671, 0.375, 0.671, 0.625, 0.7501, 0.5943, 0.749, 0.5946, 1.0, 0.625, 1.0, 0.375, 0.6031, 0.375, 0.5723, 0.375, 0.5, 0.375, 0.5, 0.625, 0.75, 0.625, 0.6756, 0.625, 0.671, 0.625, 0.75, 0.625, 0.75, 0.625, 0.671, 0.625, 0.6756, 0.625, 0.75, 0.625, 0.75, 0.625, 0.6756, 0.625, 0.671, 0.625, 0.75, 0.625, 0.75, 0.625, 0.671, 0.625, 0.6756, 0.625, 0.75, 0.625, 0.75, 0.625, 0.671, 0.625, 0.671, 0.625, 0.75, 0.625, 0.671, 0.625, 0.75, 0.625, 0.75, 0.625, 0.671, 0.625, 0.671, 0.625, 0.75, 0.625, 0.75, 0.625, 0.671, 0.625, 0.671, 0.625, 0.75, 0.625, 0.75, 0.625, 0.671, 0.625, 0.75, 0.625, 0.671, 0.625, 0.671, 0.625, 0.75, 0.625, 0.75, 0.625, 0.671, 0.625, 0.671, 0.625, 0.75, 0.625, 0.75, 0.625, 0.671, 0.625, 0.671, 0.625, 0.75, 0.625, 0.671, 0.625, 0.75, 0.625, 0.75, 0.625, 0.671, 0.625, 0.671, 0.625, 0.75, 0.625, 0.75, 0.625, 0.671, 0.625, 0.671, 0.625, 0.75, 0.625, 0.75, 0.625, 0.671, 0.625, 0.671, 0.625, 0.75, 0.625, 0.75, 0.625, 0.671, 0.625, 0.671, 0.625, 0.75, 0.625, 0.75, 0.625, 0.671, 0.625, 0.75, 0.625, 0.671, 0.625, 0.671, 0.625, 0.75, 0.625, 0.75, 0.625, 0.671, 0.625, 0.671, 0.625, 0.75, 0.625, 0.75, 0.625, 0.671, 0.625, 0.671, 0.625, 0.75, 0.625, 0.671, 0.625, 0.75, 0.625, 0.75, 0.625, 0.671, 0.625, 0.671, 0.625, 0.75, 0.625, 0.75, 0.625, 0.671, 0.625, 0.671, 0.625, 0.75, 0.625, 0.75, 0.625, 0.671, 0.625, 0.75, 0.625, 0.671, 0.625, 0.671, 0.625, 0.75, 0.625, 0.671, 0.625, 0.75, 0.625, 0.75, 0.625, 0.671, 0.625, 0.75, 0.625, 0.671, 0.625, 0.671, 0.625, 0.75, 0.625, 0.671, 0.625, 0.75, 0.625, 0.75, 0.625, 0.671, 0.625, 0.671, 0.625, 0.75, 0.625, 0.75, 0.625, 0.671, 0.625, 0.671, 0.625, 0.75, 0.625, 0.75, 0.625, 0.671, 0.625, 0.75, 0.625, 0.671, 0.625, 0.671, 0.625, 0.75, 0.625, 0.671, 0.625, 0.75, 0.625, 0.75, 0.625, 0.671, 0.625, 0.671, 0.625, 0.75, 0.625, 0.75, 0.625, 0.671, 0.625, 0.671, 0.625, 0.75, 0.625, 0.75, 0.625, 0.671, 0.625, 0.671, 0.625, 0.75, 0.625, 0.75, 0.625, 0.671, 0.625, 0.671, 0.625, 0.75, 0.625, 0.75, 0.625, 0.671, 0.625, 0.5, 0.375, 0.5, 0.375, 0.6031, 0.4303, 0.671, 0.625, 0.671, 0.625, 0.671, 0.625, 0.75, 0.5751, 0.75, 0.625, 0.671, 0.125, 0.5934, 0.125, 0.75, 0.3746, 0.75, 0.3748, 0.7188, 0.3725, 0.6702, 0.375, 0.5723, 0.375, 0.5723, 0.375, 0.5, 0.375, 0.5, 0.375, 0.5, 0.375, 0.5, 0.375, 0.5, 0.375, 0.5, 0.375, 0.5, 0.375, 0.671, 0.375, 0.671, 0.375, 0.671, 0.375, 0.671, 0.375, 0.6007, 0.375, 0.6007, 0.375, 0.5, 0.375, 0.5, 0.375, 0.5, 0.375, 0.5, 0.375, 0.671, 0.375, 0.5723, 0.375, 0.5723, 0.375, 0.671, 0.375, 0.5, 0.375, 0.5, 0.375, 0.5, 0.375, 0.5, 0.375, 0.6031, 0.3725, 0.6702, 0.3748, 0.6709, 0.375, 0.671, 0.375, 0.671, 0.3977, 0.7181, 0.4303, 0.671, 0.375, 0.671, 0.375, 0.6031, 0.375, 0.671, 0.375, 0.671, 0.375, 0.5723, 0.375, 0.5723, 0.375, 0.671, 0.375, 0.671, 0.375, 0.6031, 0.375, 0.5, 0.375, 0.5, 0.375, 0.5, 0.375, 0.5723, 0.375, 0.5723, 0.375, 0.671, 0.375, 0.671, 0.375, 0.671, 0.375, 0.671, 0.125, 0.5, 0.125, 0.5934, 0.3725, 0.6702, 0.375, 0.6031, 0.375, 0.5, 0.375, 0.6007, 0.375, 0.671, 0.375, 0.5723, 0.375, 0.5, 0.375, 0.5, 0.375, 0.5723, 0.375, 0.671, 0.375, 0.6007, 0.375, 0.6007, 0.375, 0.671, 0.375, 0.671, 0.375, 0.6007, 0.375, 0.5723, 0.375, 0.671, 0.375, 0.671, 0.375, 0.5723])
me_handle.materials.append(mat_kellyforceps)
me_handle.update()
me_centerring = bpy.data.meshes.new('CenterRing')
me_centerring.from_pydata([(-9.313e-10, 0.08731, 0.2419), (0.0, 0.05493, 0.2651), (9.313e-10, -0.08731, 0.2419), (0.0, -0.05493, 0.2651), (0.1711, 0.08731, 0.1711), (0.1875, 0.05493, 0.1875), (0.1711, -0.08731, 0.1711), (0.1875, -0.05493, 0.1875), (0.2419, 0.08731, 1.77e-08), (0.2651, 0.05493, 1.532e-08), (0.2419, -0.08731, -9.313e-10), (0.2651, -0.05493, 2.894e-09), (0.1711, 0.08731, -0.1711), (0.1875, 0.05493, -0.1875), (0.1711, -0.08731, -0.1711), (0.1875, -0.05493, -0.1875), (9.313e-10, 0.08731, -0.2419), (0.0, 0.05493, -0.2651), (-9.313e-10, -0.08731, -0.2419), (0.0, -0.05493, -0.2651), (-0.1711, 0.08731, -0.1711), (-0.1875, 0.05493, -0.1875), (-0.1711, -0.08731, -0.1711), (-0.1875, -0.05493, -0.1875), (-0.2419, 0.08731, 1.863e-08), (-0.2651, 0.05493, 1.532e-08), (-0.2419, -0.08731, -1.863e-09), (-0.2651, -0.05493, 2.894e-09), (-0.1711, 0.08731, 0.1711), (-0.1875, 0.05493, 0.1875), (-0.1711, -0.08731, 0.1711), (-0.1875, -0.05493, 0.1875)], [], [(29, 31, 3, 1), (9, 11, 15, 13), (13, 15, 19, 17), (17, 19, 23, 21), (21, 23, 27, 25), (25, 27, 31, 29), (5, 7, 11, 9), (6, 2, 30, 26, 22, 18, 14, 10), (1, 3, 7, 5), (1, 5, 4, 0), (7, 3, 2, 6), (5, 9, 8, 4), (11, 7, 6, 10), (9, 13, 12, 8), (15, 11, 10, 14), (13, 17, 16, 12), (19, 15, 14, 18), (17, 21, 20, 16), (23, 19, 18, 22), (21, 25, 24, 20), (27, 23, 22, 26), (25, 29, 28, 24), (31, 27, 26, 30), (29, 1, 0, 28), (3, 31, 30, 2), (0, 4, 8, 12, 16, 20, 24, 28)])
me_centerring.polygons.foreach_set('use_smooth', [True] * 26)
_uv = me_centerring.uv_layers.new(name='UVMap')
_uv.uv.foreach_set('vector', [0.125, 0.5927, 0.125, 0.9073, 0.0, 0.9073, 0.0, 0.5927, 0.75, 0.5927, 0.75, 0.9073, 0.625, 0.9073, 0.625, 0.5927, 0.625, 0.5927, 0.625, 0.9073, 0.5, 0.9073, 0.5, 0.5927, 0.5, 0.5927, 0.5, 0.9073, 0.375, 0.9073, 0.375, 0.5927, 0.375, 0.5927, 0.375, 0.9073, 0.25, 0.9073, 0.25, 0.5927, 0.25, 0.5927, 0.25, 0.9073, 0.125, 0.9073, 0.125, 0.5927, 0.875, 0.5927, 0.875, 0.9073, 0.75, 0.9073, 0.75, 0.5927, 0.4049, 0.4049, 0.25, 0.469, 0.09515, 0.4049, 0.03101, 0.25, 0.09515, 0.09515, 0.25, 0.03101, 0.4049, 0.09515, 0.469, 0.25, 1.0, 0.5927, 1.0, 0.9073, 0.875, 0.9073, 0.875, 0.5927, 1.0, 0.5927, 0.875, 0.5927, 0.8805, 0.5, 0.9945, 0.5, 0.875, 0.9073, 1.0, 0.9073, 0.9945, 1.0, 0.8805, 1.0, 0.875, 0.5927, 0.75, 0.5927, 0.7555, 0.5, 0.8695, 0.5, 0.75, 0.9073, 0.875, 0.9073, 0.8695, 1.0, 0.7555, 1.0, 0.75, 0.5927, 0.625, 0.5927, 0.6305, 0.5, 0.7445, 0.5, 0.625, 0.9073, 0.75, 0.9073, 0.7445, 1.0, 0.6305, 1.0, 0.625, 0.5927, 0.5, 0.5927, 0.5055, 0.5, 0.6195, 0.5, 0.5, 0.9073, 0.625, 0.9073, 0.6195, 1.0, 0.5055, 1.0, 0.5, 0.5927, 0.375, 0.5927, 0.3805, 0.5, 0.4945, 0.5, 0.375, 0.9073, 0.5, 0.9073, 0.4945, 1.0, 0.3805, 1.0, 0.375, 0.5927, 0.25, 0.5927, 0.2555, 0.5, 0.3695, 0.5, 0.25, 0.9073, 0.375, 0.9073, 0.3695, 1.0, 0.2555, 1.0, 0.25, 0.5927, 0.125, 0.5927, 0.1305, 0.5, 0.2445, 0.5, 0.125, 0.9073, 0.25, 0.9073, 0.2445, 1.0, 0.1305, 1.0, 0.125, 0.5927, 0.0, 0.5927, 0.00547, 0.5, 0.1195, 0.5, 0.0, 0.9073, 0.125, 0.9073, 0.1195, 1.0, 0.00547, 1.0, 0.75, 0.469, 0.9049, 0.4049, 0.969, 0.25, 0.9049, 0.09515, 0.75, 0.03101, 0.5951, 0.09515, 0.531, 0.25, 0.5951, 0.4049])
me_centerring.materials.append(mat_kellyforceps)
me_centerring.update()
me_end = bpy.data.meshes.new('End')
me_end.from_pydata([(-1.296, 0.0, 0.05277), (-1.296, 0.0, 0.2019), (0.0, 1.324e-07, 0.05277), (0.0, 1.324e-07, 0.2019), (-1.315, 0.0, 0.03339), (-1.315, 0.0, 0.2056), (-1.519, 0.0, 0.0), (-1.519, 0.0, 0.195), (-1.633, 0.0, 0.1759), (-1.748, 0.0, 0.1356), (-1.296, -0.04788, 0.08109), (-1.296, -0.03719, 0.05277), (-1.296, -0.03712, 0.2019), (-1.296, -0.04788, 0.1747), (0.0, -0.04788, 0.08104), (-8.882e-16, -0.03721, 0.05277), (0.0, -0.03714, 0.2019), (0.0, -0.04788, 0.1747), (-1.315, -0.05531, 0.06167), (-1.315, -0.04465, 0.03339), (-1.315, -0.04463, 0.2056), (-1.315, -0.05531, 0.1784), (-1.519, -0.05531, 0.02816), (-1.519, -0.0447, 0.0), (-1.519, -0.04472, 0.195), (-1.519, -0.05531, 0.1678), (-1.835, -0.04471, 0.0), (-1.835, -0.05531, 0.02812), (-1.862, -0.0451, 0.02703), (-1.835, -0.05531, 0.06529), (-1.838, -0.04482, 0.09392), (-1.862, -0.0451, 0.05554), (-1.835, 0.0, 0.0), (-1.862, 0.0, 0.02703), (-1.862, 0.0, 0.05554), (-1.838, 0.0, 0.09392), (-1.738, -0.05531, 0.1105), (-1.748, -0.04481, 0.1356), (-1.633, -0.04478, 0.1759), (-1.625, -0.05531, 0.15)], [], [(1, 0, 4, 5), (0, 1, 3, 2), (4, 19, 23, 6), (12, 1, 5, 20), (10, 13, 21, 18), (2, 3, 16, 17, 14, 15), (20, 5, 7, 24), (14, 17, 13, 10), (3, 1, 12, 16), (0, 2, 15, 11), (7, 6, 32, 33, 34, 35, 9, 8), (6, 23, 26, 32), (18, 21, 25, 22), (5, 4, 6, 7), (37, 9, 35, 30), (22, 25, 39, 36, 29, 27), (38, 8, 9, 37), (24, 7, 8, 38), (28, 31, 34, 33), (26, 27, 28), (29, 30, 31), (11, 15, 14, 10), (16, 12, 13, 17), (12, 20, 21, 13), (19, 11, 10, 18), (20, 24, 25, 21), (23, 19, 18, 22), (32, 26, 28, 33), (27, 29, 31, 28), (30, 35, 34, 31), (39, 25, 24, 38), (22, 27, 26, 23), (29, 36, 37, 30), (36, 39, 38, 37), (0, 11, 19, 4)])
_uv = me_end.uv_layers.new(name='UVMap')
_uv.uv.foreach_set('vector', [0.625, 0.25, 0.375, 0.25, 0.375, 0.25, 0.625, 0.25, 0.375, 0.25, 0.625, 0.25, 0.625, 0.5, 0.375, 0.5, 0.125, 0.5, 0.125, 0.7018, 0.125, 0.702, 0.125, 0.5, 0.875, 0.6938, 0.875, 0.5, 0.875, 0.5, 0.875, 0.7017, 0.4225, 1.0, 0.5794, 1.0, 0.5855, 1.0, 0.4161, 1.0, 0.375, 0.5, 0.625, 0.5, 0.625, 0.694, 0.5794, 0.75, 0.4224, 0.75, 0.375, 0.6943, 0.875, 0.7017, 0.875, 0.5, 0.875, 0.5, 0.875, 0.7021, 0.4224, 0.75, 0.5794, 0.75, 0.5794, 1.0, 0.4225, 1.0, 0.625, 0.5, 0.875, 0.5, 0.875, 0.6938, 0.625, 0.694, 0.125, 0.5, 0.375, 0.5, 0.375, 0.6943, 0.125, 0.6942, 0.625, 0.25, 0.375, 0.25, 0.375, 0.25, 0.4568, 0.25, 0.5432, 0.25, 0.625, 0.25, 0.625, 0.25, 0.625, 0.25, 0.125, 0.5, 0.125, 0.702, 0.125, 0.7021, 0.125, 0.5, 0.4161, 1.0, 0.5855, 1.0, 0.5901, 1.0, 0.4111, 1.0, 0.625, 0.25, 0.375, 0.25, 0.375, 0.25, 0.625, 0.25, 0.875, 0.7025, 0.875, 0.5, 0.875, 0.5, 0.875, 0.7026, 0.4111, 1.0, 0.5901, 1.0, 0.5897, 1.0, 0.5791, 1.0, 0.5529, 1.0, 0.4495, 1.0, 0.875, 0.7024, 0.875, 0.5, 0.875, 0.5, 0.875, 0.7025, 0.875, 0.7021, 0.875, 0.5, 0.875, 0.5, 0.875, 0.7024, 0.4568, 0.04618, 0.5432, 0.04618, 0.5432, 0.25, 0.4568, 0.25, 0.125, 0.7021, 0.125, 0.75, 0.125, 0.7038, 0.5727, 0.0, 0.625, 0.04742, 0.5432, 0.04618, 0.125, 0.6942, 0.375, 0.6943, 0.375, 0.75, 0.125, 0.75, 0.625, 0.75, 0.625, 1.0, 0.5794, 1.0, 0.5794, 0.75, 0.625, 1.0, 0.625, 1.0, 0.5855, 1.0, 0.5794, 1.0, 0.125, 0.7018, 0.125, 0.6942, 0.125, 0.75, 0.125, 0.75, 0.625, 1.0, 0.625, 1.0, 0.5901, 1.0, 0.5855, 1.0, 0.125, 0.702, 0.125, 0.7018, 0.125, 0.75, 0.125, 0.75, 0.125, 0.5, 0.125, 0.7021, 0.125, 0.7038, 0.125, 0.5, 0.4601, 0.0, 0.5727, 0.0, 0.5432, 0.04618, 0.4568, 0.04618, 0.625, 0.04742, 0.625, 0.25, 0.5432, 0.25, 0.5432, 0.04618, 0.5897, 1.0, 0.5901, 1.0, 0.625, 1.0, 0.625, 1.0, 0.125, 0.75, 0.125, 0.75, 0.125, 0.7021, 0.125, 0.702, 0.5529, 1.0, 0.5791, 1.0, 0.625, 1.0, 0.625, 1.0, 0.5791, 1.0, 0.5897, 1.0, 0.625, 1.0, 0.625, 1.0, 0.125, 0.5, 0.125, 0.6942, 0.125, 0.7018, 0.125, 0.5])
me_end.materials.append(mat_kellyforceps)
me_end.update()
arm_armature = bpy.data.armatures.new('Armature')  # bones are not reproduced

# ---- objects
ob_upperside = bpy.data.objects.new('UpperSide', me_upperside)
ob_lowerside = bpy.data.objects.new('LowerSide', me_lowerside)
ob_armature = bpy.data.objects.new('Armature', arm_armature)
ob_upperhandle = bpy.data.objects.new('UpperHandle', me_handle)
ob_centerring = bpy.data.objects.new('CenterRing', me_centerring)
ob_upperend = bpy.data.objects.new('UpperEnd', me_end)
ob_lowerend = bpy.data.objects.new('LowerEnd', me_end)
ob_lowerhandle = bpy.data.objects.new('LowerHandle', me_handle)

# ---- transforms, parenting, visibility, modifiers, constraints
ob_upperside.parent = ob_armature
ob_upperside.location = (0.0, 0.0, 0.0)
_vg = ob_upperside.vertex_groups.new(name='Upper')
_vg.add([0, 1, 2, 3, 4, 5, 6, 7, 8, 9, 10, 11, 12, 13, 14, 15], 1.0, 'REPLACE')
_vg = ob_upperside.vertex_groups.new(name='Lower')
_m = ob_upperside.modifiers.new('Armature', 'ARMATURE')
_m.object = ob_armature
ob_lowerside.parent = ob_armature
ob_lowerside.location = (0.0, 0.0, 0.0)
ob_lowerside.rotation_euler = (3.142, 0.0, 0.0)
_vg = ob_lowerside.vertex_groups.new(name='Upper')
_vg = ob_lowerside.vertex_groups.new(name='Lower')
_vg.add([0, 1, 2, 3, 4, 5, 6, 7, 8, 9, 10, 11, 12, 13, 14, 15], 1.0, 'REPLACE')
_m = ob_lowerside.modifiers.new('Armature', 'ARMATURE')
_m.object = ob_armature
ob_armature.location = (0.0, 0.0, 0.0)
ob_upperhandle.location = (0.08375, 0.0, 0.0)
ob_upperhandle.scale = (0.06038, 0.06038, 0.06038)
ob_centerring.location = (0.04574, 0.0, 0.0)
ob_centerring.scale = (0.06038, 0.06038, 0.06038)
ob_upperend.location = (0.04574, 0.0, 0.0)
ob_upperend.scale = (0.06038, 0.06038, 0.06038)
_m = ob_upperend.modifiers.new('Mirror', 'MIRROR')
_m.use_axis = (False, True, False)
ob_lowerend.location = (0.04574, 0.0, 0.0)
ob_lowerend.rotation_euler = (3.142, 0.0, 0.0)
ob_lowerend.scale = (0.06038, 0.06038, 0.06038)
_m = ob_lowerend.modifiers.new('Mirror', 'MIRROR')
_m.use_axis = (False, True, False)
ob_lowerhandle.location = (0.08375, 0.0, 0.0)
ob_lowerhandle.rotation_euler = (3.142, 0.0, 0.0)
ob_lowerhandle.scale = (0.06038, 0.06038, 0.06038)

# ---- collection membership
col_thumbforceps.objects.link(ob_upperside)
col_thumbforceps.objects.link(ob_lowerside)
col_thumbforceps.objects.link(ob_armature)
col_kellyforceps.objects.link(ob_upperhandle)
col_kellyforceps.objects.link(ob_centerring)
col_kellyforceps.objects.link(ob_upperend)
col_kellyforceps.objects.link(ob_lowerend)
col_kellyforceps.objects.link(ob_lowerhandle)

# ---- scene / render settings (as saved in the file)
scene.frame_start = 1; scene.frame_end = 250; scene.frame_set(1)
scene.render.engine = 'BLENDER_EEVEE_NEXT'
scene.cycles.sampling_pattern = 'TABULATED_SOBOL'
scene.eevee.ray_tracing_options.trace_max_roughness = 0.0
bpy.context.view_layer.update()

# ---- added for rendering (the .blend has no active camera and no usable light): camera, sun
cam_auto = bpy.data.cameras.new('AutoCamera')
cam_auto.lens = 50.0
cam_auto.sensor_width = 36.0
cam_auto.clip_end = 1000.0
ob_auto_camera = bpy.data.objects.new('AutoCamera', cam_auto)
scene.collection.objects.link(ob_auto_camera)
ob_auto_camera.location = (0.389261, -0.366587, 0.244392)
ob_auto_camera.rotation_euler = (1.09748, -7.21219e-08, 0.694738)
scene.camera = ob_auto_camera
light_auto_sun = bpy.data.lights.new('AutoSun', 'SUN')
light_auto_sun.energy = 3.0
light_auto_sun.angle = 0.0523599
ob_auto_sun = bpy.data.objects.new('AutoSun', light_auto_sun)
scene.collection.objects.link(ob_auto_sun)
ob_auto_sun.rotation_euler = (0.872665, 0.174533, 0.523599)
bpy.context.view_layer.update()
